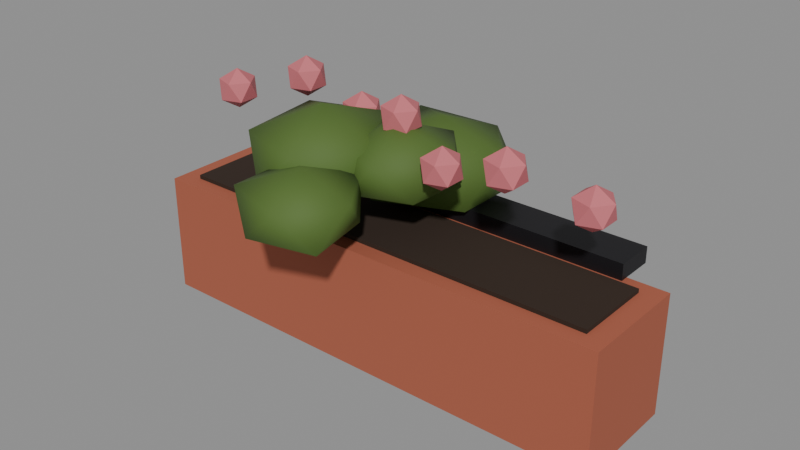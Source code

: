# Source: city_balcony_planter.blend  (saved by Blender 5.4.6; exported with 4.5.12 LTS)
import bpy
from mathutils import Matrix  # noqa: F401  (used for matrix-valued properties, if any)

bpy.ops.wm.read_factory_settings(use_empty=True)
scene = bpy.context.scene
scene.name = 'CityBalconyPlanterAsset'

# ---- collections
col_stubby_citybalconyplanter = bpy.data.collections.new('STUBBY_CityBalconyPlanter'); scene.collection.children.link(col_stubby_citybalconyplanter)

# ---- materials (node trees are filled in below, after node groups)
mat_city_clay = bpy.data.materials.new('City_Clay')
mat_city_clay.use_backface_culling = True
mat_city_clay.diffuse_color = (0.3916, 0.1046, 0.05613, 1.0)
mat_city_soil = bpy.data.materials.new('City_Soil')
mat_city_soil.use_backface_culling = True
mat_city_soil.diffuse_color = (0.02956, 0.01521, 0.008023, 1.0)
mat_city_railing = bpy.data.materials.new('City_Railing')
mat_city_railing.use_backface_culling = True
mat_city_railing.diffuse_color = (0.02416, 0.02315, 0.02732, 1.0)
mat_city_leaf = bpy.data.materials.new('City_Leaf')
mat_city_leaf.diffuse_color = (0.07819, 0.1441, 0.02315, 1.0)
mat_city_bloom = bpy.data.materials.new('City_Bloom')
mat_city_bloom.diffuse_color = (0.5841, 0.1529, 0.1746, 1.0)

# ---- material node trees
mat_city_clay.use_nodes = True; mat_city_clay.node_tree.nodes.clear()
_N = mat_city_clay.node_tree.nodes; _L = mat_city_clay.node_tree.links
n0 = _N.new('ShaderNodeBsdfPrincipled'); n0.name = 'Principled BSDF'; n0.location = (-200, 100)
n0.inputs[0].default_value = (0.3916, 0.1046, 0.05613, 1.0)
n0.inputs[2].default_value = 0.85
n0.inputs[10].default_value = 0.005
n1 = _N.new('ShaderNodeOutputMaterial'); n1.name = 'Material Output'; n1.location = (200, 100)
_L.new(n0.outputs[0], n1.inputs[0])
n1.is_active_output = True
mat_city_soil.use_nodes = True; mat_city_soil.node_tree.nodes.clear()
_N = mat_city_soil.node_tree.nodes; _L = mat_city_soil.node_tree.links
n0 = _N.new('ShaderNodeBsdfPrincipled'); n0.name = 'Principled BSDF'; n0.location = (-200, 100)
n0.inputs[0].default_value = (0.02956, 0.01521, 0.008023, 1.0)
n0.inputs[2].default_value = 1.0
n0.inputs[10].default_value = 0.005
n1 = _N.new('ShaderNodeOutputMaterial'); n1.name = 'Material Output'; n1.location = (200, 100)
_L.new(n0.outputs[0], n1.inputs[0])
n1.is_active_output = True
mat_city_railing.use_nodes = True; mat_city_railing.node_tree.nodes.clear()
_N = mat_city_railing.node_tree.nodes; _L = mat_city_railing.node_tree.links
n0 = _N.new('ShaderNodeBsdfPrincipled'); n0.name = 'Principled BSDF'; n0.location = (-200, 100)
n0.inputs[0].default_value = (0.02416, 0.02315, 0.02732, 1.0)
n0.inputs[1].default_value = 0.6
n0.inputs[10].default_value = 0.005
n1 = _N.new('ShaderNodeOutputMaterial'); n1.name = 'Material Output'; n1.location = (200, 100)
_L.new(n0.outputs[0], n1.inputs[0])
n1.is_active_output = True
mat_city_leaf.use_nodes = True; mat_city_leaf.node_tree.nodes.clear()
_N = mat_city_leaf.node_tree.nodes; _L = mat_city_leaf.node_tree.links
n0 = _N.new('ShaderNodeBsdfPrincipled'); n0.name = 'Principled BSDF'; n0.location = (-200, 100)
n0.inputs[0].default_value = (0.07819, 0.1441, 0.02315, 1.0)
n0.inputs[2].default_value = 0.75
n0.inputs[10].default_value = 0.005
n1 = _N.new('ShaderNodeOutputMaterial'); n1.name = 'Material Output'; n1.location = (200, 100)
_L.new(n0.outputs[0], n1.inputs[0])
n1.is_active_output = True
mat_city_bloom.use_nodes = True; mat_city_bloom.node_tree.nodes.clear()
_N = mat_city_bloom.node_tree.nodes; _L = mat_city_bloom.node_tree.links
n0 = _N.new('ShaderNodeBsdfPrincipled'); n0.name = 'Principled BSDF'; n0.location = (-200, 100)
n0.inputs[0].default_value = (0.5841, 0.1529, 0.1746, 1.0)
n0.inputs[2].default_value = 0.7
n0.inputs[10].default_value = 0.005
n1 = _N.new('ShaderNodeOutputMaterial'); n1.name = 'Material Output'; n1.location = (200, 100)
_L.new(n0.outputs[0], n1.inputs[0])
n1.is_active_output = True

# ---- meshes
me_citybalconyplanter_box = bpy.data.meshes.new('CityBalconyPlanter_Box')
me_citybalconyplanter_box.from_pydata([(-0.6, -0.32, -0.32), (-0.6, -0.32, -0.02), (-0.6, -0.04, -0.32), (-0.6, -0.04, -0.02), (0.6, -0.32, -0.32), (0.6, -0.32, -0.02), (0.6, -0.04, -0.32), (0.6, -0.04, -0.02)], [], [(0, 1, 3, 2), (2, 3, 7, 6), (6, 7, 5, 4), (4, 5, 1, 0), (2, 6, 4, 0), (7, 3, 1, 5)])
_uv = me_citybalconyplanter_box.uv_layers.new(name='UVMap')
_uv.uv.foreach_set('vector', [-0.32, -0.32, -0.32, -0.02, -0.04, -0.02, -0.04, -0.32, -0.6, -0.32, -0.6, -0.02, 0.6, -0.02, 0.6, -0.32, -0.04, -0.32, -0.04, -0.02, -0.32, -0.02, -0.32, -0.32, 0.6, -0.32, 0.6, -0.02, -0.6, -0.02, -0.6, -0.32, -0.6, -0.04, 0.6, -0.04, 0.6, -0.32, -0.6, -0.32, 0.6, -0.04, -0.6, -0.04, -0.6, -0.32, 0.6, -0.32])
me_citybalconyplanter_box.materials.append(mat_city_clay)
me_citybalconyplanter_box.update()
me_citybalconyplanter_soil = bpy.data.meshes.new('CityBalconyPlanter_Soil')
me_citybalconyplanter_soil.from_pydata([(-0.55, -0.28, -0.04), (-0.55, -0.28, -0.01), (-0.55, -0.08, -0.04), (-0.55, -0.08, -0.01), (0.55, -0.28, -0.04), (0.55, -0.28, -0.01), (0.55, -0.08, -0.04), (0.55, -0.08, -0.01)], [], [(0, 1, 3, 2), (2, 3, 7, 6), (6, 7, 5, 4), (4, 5, 1, 0), (2, 6, 4, 0), (7, 3, 1, 5)])
_uv = me_citybalconyplanter_soil.uv_layers.new(name='UVMap')
_uv.uv.foreach_set('vector', [-0.28, -0.04, -0.28, -0.01, -0.08, -0.01, -0.08, -0.04, -0.55, -0.04, -0.55, -0.01, 0.55, -0.01, 0.55, -0.04, -0.08, -0.04, -0.08, -0.01, -0.28, -0.01, -0.28, -0.04, 0.55, -0.04, 0.55, -0.01, -0.55, -0.01, -0.55, -0.04, -0.55, -0.08, 0.55, -0.08, 0.55, -0.28, -0.55, -0.28, 0.55, -0.08, -0.55, -0.08, -0.55, -0.28, 0.55, -0.28])
me_citybalconyplanter_soil.materials.append(mat_city_soil)
me_citybalconyplanter_soil.update()
me_citybalconyplanter_hook = bpy.data.meshes.new('CityBalconyPlanter_Hook')
me_citybalconyplanter_hook.from_pydata([(-0.5, -0.06, -0.02), (-0.5, -0.06, 0.02), (-0.5, 0.04, -0.02), (-0.5, 0.04, 0.02), (0.5, -0.06, -0.02), (0.5, -0.06, 0.02), (0.5, 0.04, -0.02), (0.5, 0.04, 0.02)], [], [(0, 1, 3, 2), (2, 3, 7, 6), (6, 7, 5, 4), (4, 5, 1, 0), (2, 6, 4, 0), (7, 3, 1, 5)])
_uv = me_citybalconyplanter_hook.uv_layers.new(name='UVMap')
_uv.uv.foreach_set('vector', [-0.06, -0.02, -0.06, 0.02, 0.04, 0.02, 0.04, -0.02, -0.5, -0.02, -0.5, 0.02, 0.5, 0.02, 0.5, -0.02, 0.04, -0.02, 0.04, 0.02, -0.06, 0.02, -0.06, -0.02, 0.5, -0.02, 0.5, 0.02, -0.5, 0.02, -0.5, -0.02, -0.5, 0.04, 0.5, 0.04, 0.5, -0.06, -0.5, -0.06, 0.5, 0.04, -0.5, 0.04, -0.5, -0.06, 0.5, -0.06])
me_citybalconyplanter_hook.materials.append(mat_city_railing)
me_citybalconyplanter_hook.update()
me_citybalconyplanter_greens = bpy.data.meshes.new('CityBalconyPlanter_Greens')
me_citybalconyplanter_greens.from_pydata([(0.0, -0.18, 0.05542), (0.1064, -0.2573, 0.1045), (-0.04161, -0.3081, 0.1036), (-0.1401, -0.18, 0.102), (-0.04235, -0.04966, 0.1029), (0.1132, -0.09778, 0.102), (0.04411, -0.3158, 0.1868), (-0.09896, -0.2519, 0.1807), (-0.1245, -0.08958, 0.1902), (0.0453, -0.04058, 0.188), (0.155, -0.18, 0.1905), (0.0, -0.18, 0.2442), (-0.0367, 0.02697, -0.04411), (0.1109, -0.08025, 0.02162), (-0.09781, -0.1611, 0.01701), (-0.1961, 0.02697, 0.02852), (-0.08954, 0.1896, 0.02504), (0.1131, 0.1358, 0.02078), (0.02054, -0.1492, 0.1319), (-0.1817, -0.07838, 0.1301), (-0.1959, 0.1427, 0.1354), (0.01232, 0.1778, 0.1239), (0.1282, 0.02697, 0.1258), (-0.0367, 0.02697, 0.1831), (-0.1582, -0.242, 0.02275), (-0.02549, -0.3384, 0.09565), (-0.2096, -0.4001, 0.09499), (-0.3397, -0.242, 0.09042), (-0.2178, -0.0587, 0.08704), (-0.02467, -0.145, 0.09534), (-0.1055, -0.4042, 0.196), (-0.2944, -0.341, 0.1954), (-0.3094, -0.1321, 0.2009), (-0.0994, -0.06099, 0.202), (0.001475, -0.242, 0.1928), (-0.1582, -0.242, 0.2614), (-0.06795, -0.4071, 0.006859), (0.05051, -0.4932, 0.06192), (-0.1095, -0.5351, 0.06547), (-0.1944, -0.4071, 0.06793), (-0.1057, -0.2909, 0.06921), (0.02824, -0.3372, 0.07018), (-0.02903, -0.5269, 0.1436), (-0.1835, -0.4911, 0.1487), (-0.1849, -0.3222, 0.1492), (-0.02387, -0.2714, 0.1486), (0.0659, -0.4071, 0.146), (-0.06795, -0.4071, 0.1926)], [], [(0, 1, 2), (1, 0, 5), (0, 2, 3), (0, 3, 4), (0, 4, 5), (1, 5, 10), (2, 1, 6), (3, 2, 7), (4, 3, 8), (5, 4, 9), (1, 10, 6), (2, 6, 7), (3, 7, 8), (4, 8, 9), (5, 9, 10), (6, 10, 11), (7, 6, 11), (8, 7, 11), (9, 8, 11), (10, 9, 11), (12, 13, 14), (13, 12, 17), (12, 14, 15), (12, 15, 16), (12, 16, 17), (13, 17, 22), (14, 13, 18), (15, 14, 19), (16, 15, 20), (17, 16, 21), (13, 22, 18), (14, 18, 19), (15, 19, 20), (16, 20, 21), (17, 21, 22), (18, 22, 23), (19, 18, 23), (20, 19, 23), (21, 20, 23), (22, 21, 23), (24, 25, 26), (25, 24, 29), (24, 26, 27), (24, 27, 28), (24, 28, 29), (25, 29, 34), (26, 25, 30), (27, 26, 31), (28, 27, 32), (29, 28, 33), (25, 34, 30), (26, 30, 31), (27, 31, 32), (28, 32, 33), (29, 33, 34), (30, 34, 35), (31, 30, 35), (32, 31, 35), (33, 32, 35), (34, 33, 35), (36, 37, 38), (37, 36, 41), (36, 38, 39), (36, 39, 40), (36, 40, 41), (37, 41, 46), (38, 37, 42), (39, 38, 43), (40, 39, 44), (41, 40, 45), (37, 46, 42), (38, 42, 43), (39, 43, 44), (40, 44, 45), (41, 45, 46), (42, 46, 47), (43, 42, 47), (44, 43, 47), (45, 44, 47), (46, 45, 47)])
me_citybalconyplanter_greens.polygons.foreach_set('use_smooth', [True] * 80)
_uv = me_citybalconyplanter_greens.uv_layers.new(name='UVMap')
_uv.uv.foreach_set('vector', [0.0, -0.18, 0.1064, -0.2573, -0.04161, -0.3081, 0.1064, -0.2573, 0.0, -0.18, 0.1132, -0.09778, 0.0, -0.18, -0.04161, -0.3081, -0.1401, -0.18, 0.0, -0.18, -0.1401, -0.18, -0.04235, -0.04966, 0.0, -0.18, -0.04235, -0.04966, 0.1132, -0.09778, -0.2573, 0.1045, -0.09778, 0.102, -0.18, 0.1905, -0.04161, 0.1036, 0.1064, 0.1045, 0.04411, 0.1868, -0.18, 0.102, -0.3081, 0.1036, -0.2519, 0.1807, -0.04966, 0.1029, -0.18, 0.102, -0.08958, 0.1902, 0.1132, 0.102, -0.04235, 0.1029, 0.0453, 0.188, -0.2573, 0.1045, -0.18, 0.1905, -0.3158, 0.1868, -0.04161, 0.1036, 0.04411, 0.1868, -0.09896, 0.1807, -0.18, 0.102, -0.2519, 0.1807, -0.08958, 0.1902, -0.04235, 0.1029, -0.1245, 0.1902, 0.0453, 0.188, -0.09778, 0.102, -0.04058, 0.188, -0.18, 0.1905, 0.04411, -0.3158, 0.155, -0.18, 0.0, -0.18, -0.09896, -0.2519, 0.04411, -0.3158, 0.0, -0.18, -0.1245, -0.08958, -0.09896, -0.2519, 0.0, -0.18, 0.0453, -0.04058, -0.1245, -0.08958, 0.0, -0.18, 0.155, -0.18, 0.0453, -0.04058, 0.0, -0.18, -0.0367, 0.02697, 0.1109, -0.08025, -0.09781, -0.1611, 0.1109, -0.08025, -0.0367, 0.02697, 0.1131, 0.1358, -0.0367, 0.02697, -0.09781, -0.1611, -0.1961, 0.02697, -0.0367, 0.02697, -0.1961, 0.02697, -0.08954, 0.1896, -0.0367, 0.02697, -0.08954, 0.1896, 0.1131, 0.1358, -0.08025, 0.02162, 0.1358, 0.02078, 0.02697, 0.1258, -0.09781, 0.01701, 0.1109, 0.02162, 0.02054, 0.1319, 0.02697, 0.02852, -0.1611, 0.01701, -0.07838, 0.1301, 0.1896, 0.02504, 0.02697, 0.02852, 0.1427, 0.1354, 0.1131, 0.02078, -0.08954, 0.02504, 0.01232, 0.1239, -0.08025, 0.02162, 0.02697, 0.1258, -0.1492, 0.1319, -0.09781, 0.01701, 0.02054, 0.1319, -0.1817, 0.1301, 0.02697, 0.02852, -0.07838, 0.1301, 0.1427, 0.1354, -0.08954, 0.02504, -0.1959, 0.1354, 0.01232, 0.1239, 0.1358, 0.02078, 0.1778, 0.1239, 0.02697, 0.1258, 0.02054, -0.1492, 0.1282, 0.02697, -0.0367, 0.02697, -0.1817, -0.07838, 0.02054, -0.1492, -0.0367, 0.02697, -0.1959, 0.1427, -0.1817, -0.07838, -0.0367, 0.02697, 0.01232, 0.1778, -0.1959, 0.1427, -0.0367, 0.02697, 0.1282, 0.02697, 0.01232, 0.1778, -0.0367, 0.02697, -0.1582, -0.242, -0.02549, -0.3384, -0.2096, -0.4001, -0.02549, -0.3384, -0.1582, -0.242, -0.02467, -0.145, -0.1582, -0.242, -0.2096, -0.4001, -0.3397, -0.242, -0.1582, -0.242, -0.3397, -0.242, -0.2178, -0.0587, -0.1582, -0.242, -0.2178, -0.0587, -0.02467, -0.145, -0.3384, 0.09565, -0.145, 0.09534, -0.242, 0.1928, -0.2096, 0.09499, -0.02549, 0.09565, -0.1055, 0.196, -0.242, 0.09042, -0.4001, 0.09499, -0.341, 0.1954, -0.0587, 0.08704, -0.242, 0.09042, -0.1321, 0.2009, -0.02467, 0.09534, -0.2178, 0.08704, -0.0994, 0.202, -0.3384, 0.09565, -0.242, 0.1928, -0.4042, 0.196, -0.2096, 0.09499, -0.1055, 0.196, -0.2944, 0.1954, -0.242, 0.09042, -0.341, 0.1954, -0.1321, 0.2009, -0.2178, 0.08704, -0.3094, 0.2009, -0.0994, 0.202, -0.145, 0.09534, -0.06099, 0.202, -0.242, 0.1928, -0.1055, -0.4042, 0.001475, -0.242, -0.1582, -0.242, -0.2944, -0.341, -0.1055, -0.4042, -0.1582, -0.242, -0.3094, -0.1321, -0.2944, -0.341, -0.1582, -0.242, -0.0994, -0.06099, -0.3094, -0.1321, -0.1582, -0.242, 0.001475, -0.242, -0.0994, -0.06099, -0.1582, -0.242, -0.06795, -0.4071, 0.05051, -0.4932, -0.1095, -0.5351, 0.05051, -0.4932, -0.06795, -0.4071, 0.02824, -0.3372, -0.06795, -0.4071, -0.1095, -0.5351, -0.1944, -0.4071, -0.06795, -0.4071, -0.1944, -0.4071, -0.1057, -0.2909, -0.06795, -0.4071, -0.1057, -0.2909, 0.02824, -0.3372, -0.4932, 0.06192, -0.3372, 0.07018, -0.4071, 0.146, -0.1095, 0.06547, 0.05051, 0.06192, -0.02903, 0.1436, -0.4071, 0.06793, -0.5351, 0.06547, -0.4911, 0.1487, -0.2909, 0.06921, -0.4071, 0.06793, -0.3222, 0.1492, 0.02824, 0.07018, -0.1057, 0.06921, -0.02387, 0.1486, -0.4932, 0.06192, -0.4071, 0.146, -0.5269, 0.1436, -0.1095, 0.06547, -0.02903, 0.1436, -0.1835, 0.1487, -0.4071, 0.06793, -0.4911, 0.1487, -0.3222, 0.1492, -0.1057, 0.06921, -0.1849, 0.1492, -0.02387, 0.1486, -0.3372, 0.07018, -0.2714, 0.1486, -0.4071, 0.146, -0.02903, -0.5269, 0.0659, -0.4071, -0.06795, -0.4071, -0.1835, -0.4911, -0.02903, -0.5269, -0.06795, -0.4071, -0.1849, -0.3222, -0.1835, -0.4911, -0.06795, -0.4071, -0.02387, -0.2714, -0.1849, -0.3222, -0.06795, -0.4071, 0.0659, -0.4071, -0.02387, -0.2714, -0.06795, -0.4071])
me_citybalconyplanter_greens.materials.append(mat_city_leaf)
me_citybalconyplanter_greens.update()
me_citybalconyplanter_blooms = bpy.data.meshes.new('CityBalconyPlanter_Blooms')
me_citybalconyplanter_blooms.from_pydata([(-0.5, -0.18, 0.15), (-0.4638, -0.2063, 0.1776), (-0.5138, -0.2225, 0.1776), (-0.5447, -0.18, 0.1776), (-0.5138, -0.1375, 0.1776), (-0.4638, -0.1537, 0.1776), (-0.4862, -0.2225, 0.2224), (-0.5362, -0.2063, 0.2224), (-0.5362, -0.1537, 0.2224), (-0.4862, -0.1375, 0.2224), (-0.4553, -0.18, 0.2224), (-0.5, -0.18, 0.25), (-0.3333, -0.1127, 0.2), (-0.2972, -0.139, 0.2276), (-0.3472, -0.1552, 0.2276), (-0.3781, -0.1127, 0.2276), (-0.3472, -0.07015, 0.2276), (-0.2972, -0.0864, 0.2276), (-0.3195, -0.1552, 0.2724), (-0.3695, -0.139, 0.2724), (-0.3695, -0.0864, 0.2724), (-0.3195, -0.07015, 0.2724), (-0.2886, -0.1127, 0.2724), (-0.3333, -0.1127, 0.3), (-0.1667, -0.1073, 0.15), (-0.1305, -0.1335, 0.1776), (-0.1805, -0.1498, 0.1776), (-0.2114, -0.1073, 0.1776), (-0.1805, -0.06472, 0.1776), (-0.1305, -0.08097, 0.1776), (-0.1528, -0.1498, 0.2224), (-0.2028, -0.1335, 0.2224), (-0.2028, -0.08097, 0.2224), (-0.1528, -0.06472, 0.2224), (-0.1219, -0.1073, 0.2224), (-0.1667, -0.1073, 0.25), (0.0, -0.1687, 0.2), (0.03618, -0.195, 0.2276), (-0.01382, -0.2112, 0.2276), (-0.04472, -0.1687, 0.2276), (-0.01382, -0.1262, 0.2276), (0.03618, -0.1424, 0.2276), (0.01382, -0.2112, 0.2724), (-0.03618, -0.195, 0.2724), (-0.03618, -0.1424, 0.2724), (0.01382, -0.1262, 0.2724), (0.04472, -0.1687, 0.2724), (0.0, -0.1687, 0.3), (0.1667, -0.2405, 0.15), (0.2028, -0.2668, 0.1776), (0.1528, -0.2831, 0.1776), (0.1219, -0.2405, 0.1776), (0.1528, -0.198, 0.1776), (0.2028, -0.2143, 0.1776), (0.1805, -0.2831, 0.2224), (0.1305, -0.2668, 0.2224), (0.1305, -0.2143, 0.2224), (0.1805, -0.198, 0.2224), (0.2114, -0.2405, 0.2224), (0.1667, -0.2405, 0.25), (0.3333, -0.2567, 0.2), (0.3695, -0.283, 0.2276), (0.3195, -0.2992, 0.2276), (0.2886, -0.2567, 0.2276), (0.3195, -0.2142, 0.2276), (0.3695, -0.2304, 0.2276), (0.3472, -0.2992, 0.2724), (0.2972, -0.283, 0.2724), (0.2972, -0.2304, 0.2724), (0.3472, -0.2142, 0.2724), (0.3781, -0.2567, 0.2724), (0.3333, -0.2567, 0.3), (0.5, -0.2024, 0.15), (0.5362, -0.2286, 0.1776), (0.4862, -0.2449, 0.1776), (0.4553, -0.2024, 0.1776), (0.4862, -0.1598, 0.1776), (0.5362, -0.1761, 0.1776), (0.5138, -0.2449, 0.2224), (0.4638, -0.2286, 0.2224), (0.4638, -0.1761, 0.2224), (0.5138, -0.1598, 0.2224), (0.5447, -0.2024, 0.2224), (0.5, -0.2024, 0.25)], [], [(0, 1, 2), (1, 0, 5), (0, 2, 3), (0, 3, 4), (0, 4, 5), (1, 5, 10), (2, 1, 6), (3, 2, 7), (4, 3, 8), (5, 4, 9), (1, 10, 6), (2, 6, 7), (3, 7, 8), (4, 8, 9), (5, 9, 10), (6, 10, 11), (7, 6, 11), (8, 7, 11), (9, 8, 11), (10, 9, 11), (12, 13, 14), (13, 12, 17), (12, 14, 15), (12, 15, 16), (12, 16, 17), (13, 17, 22), (14, 13, 18), (15, 14, 19), (16, 15, 20), (17, 16, 21), (13, 22, 18), (14, 18, 19), (15, 19, 20), (16, 20, 21), (17, 21, 22), (18, 22, 23), (19, 18, 23), (20, 19, 23), (21, 20, 23), (22, 21, 23), (24, 25, 26), (25, 24, 29), (24, 26, 27), (24, 27, 28), (24, 28, 29), (25, 29, 34), (26, 25, 30), (27, 26, 31), (28, 27, 32), (29, 28, 33), (25, 34, 30), (26, 30, 31), (27, 31, 32), (28, 32, 33), (29, 33, 34), (30, 34, 35), (31, 30, 35), (32, 31, 35), (33, 32, 35), (34, 33, 35), (36, 37, 38), (37, 36, 41), (36, 38, 39), (36, 39, 40), (36, 40, 41), (37, 41, 46), (38, 37, 42), (39, 38, 43), (40, 39, 44), (41, 40, 45), (37, 46, 42), (38, 42, 43), (39, 43, 44), (40, 44, 45), (41, 45, 46), (42, 46, 47), (43, 42, 47), (44, 43, 47), (45, 44, 47), (46, 45, 47), (48, 49, 50), (49, 48, 53), (48, 50, 51), (48, 51, 52), (48, 52, 53), (49, 53, 58), (50, 49, 54), (51, 50, 55), (52, 51, 56), (53, 52, 57), (49, 58, 54), (50, 54, 55), (51, 55, 56), (52, 56, 57), (53, 57, 58), (54, 58, 59), (55, 54, 59), (56, 55, 59), (57, 56, 59), (58, 57, 59), (60, 61, 62), (61, 60, 65), (60, 62, 63), (60, 63, 64), (60, 64, 65), (61, 65, 70), (62, 61, 66), (63, 62, 67), (64, 63, 68), (65, 64, 69), (61, 70, 66), (62, 66, 67), (63, 67, 68), (64, 68, 69), (65, 69, 70), (66, 70, 71), (67, 66, 71), (68, 67, 71), (69, 68, 71), (70, 69, 71), (72, 73, 74), (73, 72, 77), (72, 74, 75), (72, 75, 76), (72, 76, 77), (73, 77, 82), (74, 73, 78), (75, 74, 79), (76, 75, 80), (77, 76, 81), (73, 82, 78), (74, 78, 79), (75, 79, 80), (76, 80, 81), (77, 81, 82), (78, 82, 83), (79, 78, 83), (80, 79, 83), (81, 80, 83), (82, 81, 83)])
_uv = me_citybalconyplanter_blooms.uv_layers.new(name='UVMap')
_uv.uv.foreach_set('vector', [-0.5, -0.18, -0.4638, -0.2063, -0.5138, -0.2225, -0.4638, -0.2063, -0.5, -0.18, -0.4638, -0.1537, -0.5, -0.18, -0.5138, -0.2225, -0.5447, -0.18, -0.5, -0.18, -0.5447, -0.18, -0.5138, -0.1375, -0.5, -0.18, -0.5138, -0.1375, -0.4638, -0.1537, -0.2063, 0.1776, -0.1537, 0.1776, -0.18, 0.2224, -0.5138, 0.1776, -0.4638, 0.1776, -0.4862, 0.2224, -0.18, 0.1776, -0.2225, 0.1776, -0.2063, 0.2224, -0.1375, 0.1776, -0.18, 0.1776, -0.1537, 0.2224, -0.4638, 0.1776, -0.5138, 0.1776, -0.4862, 0.2224, -0.2063, 0.1776, -0.18, 0.2224, -0.2225, 0.2224, -0.5138, 0.1776, -0.4862, 0.2224, -0.5362, 0.2224, -0.18, 0.1776, -0.2063, 0.2224, -0.1537, 0.2224, -0.5138, 0.1776, -0.5362, 0.2224, -0.4862, 0.2224, -0.1537, 0.1776, -0.1375, 0.2224, -0.18, 0.2224, -0.4862, -0.2225, -0.4553, -0.18, -0.5, -0.18, -0.5362, -0.2063, -0.4862, -0.2225, -0.5, -0.18, -0.5362, -0.1537, -0.5362, -0.2063, -0.5, -0.18, -0.4862, -0.1375, -0.5362, -0.1537, -0.5, -0.18, -0.4553, -0.18, -0.4862, -0.1375, -0.5, -0.18, -0.3333, -0.1127, -0.2972, -0.139, -0.3472, -0.1552, -0.2972, -0.139, -0.3333, -0.1127, -0.2972, -0.0864, -0.3333, -0.1127, -0.3472, -0.1552, -0.3781, -0.1127, -0.3333, -0.1127, -0.3781, -0.1127, -0.3472, -0.07015, -0.3333, -0.1127, -0.3472, -0.07015, -0.2972, -0.0864, -0.139, 0.2276, -0.0864, 0.2276, -0.1127, 0.2724, -0.3472, 0.2276, -0.2972, 0.2276, -0.3195, 0.2724, -0.1127, 0.2276, -0.1552, 0.2276, -0.139, 0.2724, -0.07015, 0.2276, -0.1127, 0.2276, -0.0864, 0.2724, -0.2972, 0.2276, -0.3472, 0.2276, -0.3195, 0.2724, -0.139, 0.2276, -0.1127, 0.2724, -0.1552, 0.2724, -0.3472, 0.2276, -0.3195, 0.2724, -0.3695, 0.2724, -0.1127, 0.2276, -0.139, 0.2724, -0.0864, 0.2724, -0.3472, 0.2276, -0.3695, 0.2724, -0.3195, 0.2724, -0.0864, 0.2276, -0.07015, 0.2724, -0.1127, 0.2724, -0.3195, -0.1552, -0.2886, -0.1127, -0.3333, -0.1127, -0.3695, -0.139, -0.3195, -0.1552, -0.3333, -0.1127, -0.3695, -0.0864, -0.3695, -0.139, -0.3333, -0.1127, -0.3195, -0.07015, -0.3695, -0.0864, -0.3333, -0.1127, -0.2886, -0.1127, -0.3195, -0.07015, -0.3333, -0.1127, -0.1667, -0.1073, -0.1305, -0.1335, -0.1805, -0.1498, -0.1305, -0.1335, -0.1667, -0.1073, -0.1305, -0.08097, -0.1667, -0.1073, -0.1805, -0.1498, -0.2114, -0.1073, -0.1667, -0.1073, -0.2114, -0.1073, -0.1805, -0.06472, -0.1667, -0.1073, -0.1805, -0.06472, -0.1305, -0.08097, -0.1335, 0.1776, -0.08097, 0.1776, -0.1073, 0.2224, -0.1805, 0.1776, -0.1305, 0.1776, -0.1528, 0.2224, -0.1073, 0.1776, -0.1498, 0.1776, -0.1335, 0.2224, -0.06472, 0.1776, -0.1073, 0.1776, -0.08097, 0.2224, -0.1305, 0.1776, -0.1805, 0.1776, -0.1528, 0.2224, -0.1335, 0.1776, -0.1073, 0.2224, -0.1498, 0.2224, -0.1805, 0.1776, -0.1528, 0.2224, -0.2028, 0.2224, -0.1073, 0.1776, -0.1335, 0.2224, -0.08097, 0.2224, -0.1805, 0.1776, -0.2028, 0.2224, -0.1528, 0.2224, -0.08097, 0.1776, -0.06472, 0.2224, -0.1073, 0.2224, -0.1528, -0.1498, -0.1219, -0.1073, -0.1667, -0.1073, -0.2028, -0.1335, -0.1528, -0.1498, -0.1667, -0.1073, -0.2028, -0.08097, -0.2028, -0.1335, -0.1667, -0.1073, -0.1528, -0.06472, -0.2028, -0.08097, -0.1667, -0.1073, -0.1219, -0.1073, -0.1528, -0.06472, -0.1667, -0.1073, 0.0, -0.1687, 0.03618, -0.195, -0.01382, -0.2112, 0.03618, -0.195, 0.0, -0.1687, 0.03618, -0.1424, 0.0, -0.1687, -0.01382, -0.2112, -0.04472, -0.1687, 0.0, -0.1687, -0.04472, -0.1687, -0.01382, -0.1262, 0.0, -0.1687, -0.01382, -0.1262, 0.03618, -0.1424, -0.195, 0.2276, -0.1424, 0.2276, -0.1687, 0.2724, -0.01382, 0.2276, 0.03618, 0.2276, 0.01382, 0.2724, -0.1687, 0.2276, -0.2112, 0.2276, -0.195, 0.2724, -0.1262, 0.2276, -0.1687, 0.2276, -0.1424, 0.2724, 0.03618, 0.2276, -0.01382, 0.2276, 0.01382, 0.2724, -0.195, 0.2276, -0.1687, 0.2724, -0.2112, 0.2724, -0.01382, 0.2276, 0.01382, 0.2724, -0.03618, 0.2724, -0.1687, 0.2276, -0.195, 0.2724, -0.1424, 0.2724, -0.01382, 0.2276, -0.03618, 0.2724, 0.01382, 0.2724, -0.1424, 0.2276, -0.1262, 0.2724, -0.1687, 0.2724, 0.01382, -0.2112, 0.04472, -0.1687, 0.0, -0.1687, -0.03618, -0.195, 0.01382, -0.2112, 0.0, -0.1687, -0.03618, -0.1424, -0.03618, -0.195, 0.0, -0.1687, 0.01382, -0.1262, -0.03618, -0.1424, 0.0, -0.1687, 0.04472, -0.1687, 0.01382, -0.1262, 0.0, -0.1687, 0.1667, -0.2405, 0.2028, -0.2668, 0.1528, -0.2831, 0.2028, -0.2668, 0.1667, -0.2405, 0.2028, -0.2143, 0.1667, -0.2405, 0.1528, -0.2831, 0.1219, -0.2405, 0.1667, -0.2405, 0.1219, -0.2405, 0.1528, -0.198, 0.1667, -0.2405, 0.1528, -0.198, 0.2028, -0.2143, -0.2668, 0.1776, -0.2143, 0.1776, -0.2405, 0.2224, 0.1528, 0.1776, 0.2028, 0.1776, 0.1805, 0.2224, -0.2405, 0.1776, -0.2831, 0.1776, -0.2668, 0.2224, -0.198, 0.1776, -0.2405, 0.1776, -0.2143, 0.2224, 0.2028, 0.1776, 0.1528, 0.1776, 0.1805, 0.2224, -0.2668, 0.1776, -0.2405, 0.2224, -0.2831, 0.2224, 0.1528, 0.1776, 0.1805, 0.2224, 0.1305, 0.2224, -0.2405, 0.1776, -0.2668, 0.2224, -0.2143, 0.2224, 0.1528, 0.1776, 0.1305, 0.2224, 0.1805, 0.2224, -0.2143, 0.1776, -0.198, 0.2224, -0.2405, 0.2224, 0.1805, -0.2831, 0.2114, -0.2405, 0.1667, -0.2405, 0.1305, -0.2668, 0.1805, -0.2831, 0.1667, -0.2405, 0.1305, -0.2143, 0.1305, -0.2668, 0.1667, -0.2405, 0.1805, -0.198, 0.1305, -0.2143, 0.1667, -0.2405, 0.2114, -0.2405, 0.1805, -0.198, 0.1667, -0.2405, 0.3333, -0.2567, 0.3695, -0.283, 0.3195, -0.2992, 0.3695, -0.283, 0.3333, -0.2567, 0.3695, -0.2304, 0.3333, -0.2567, 0.3195, -0.2992, 0.2886, -0.2567, 0.3333, -0.2567, 0.2886, -0.2567, 0.3195, -0.2142, 0.3333, -0.2567, 0.3195, -0.2142, 0.3695, -0.2304, -0.283, 0.2276, -0.2304, 0.2276, -0.2567, 0.2724, 0.3195, 0.2276, 0.3695, 0.2276, 0.3472, 0.2724, -0.2567, 0.2276, -0.2992, 0.2276, -0.283, 0.2724, -0.2142, 0.2276, -0.2567, 0.2276, -0.2304, 0.2724, 0.3695, 0.2276, 0.3195, 0.2276, 0.3472, 0.2724, -0.283, 0.2276, -0.2567, 0.2724, -0.2992, 0.2724, 0.3195, 0.2276, 0.3472, 0.2724, 0.2972, 0.2724, -0.2567, 0.2276, -0.283, 0.2724, -0.2304, 0.2724, 0.3195, 0.2276, 0.2972, 0.2724, 0.3472, 0.2724, -0.2304, 0.2276, -0.2142, 0.2724, -0.2567, 0.2724, 0.3472, -0.2992, 0.3781, -0.2567, 0.3333, -0.2567, 0.2972, -0.283, 0.3472, -0.2992, 0.3333, -0.2567, 0.2972, -0.2304, 0.2972, -0.283, 0.3333, -0.2567, 0.3472, -0.2142, 0.2972, -0.2304, 0.3333, -0.2567, 0.3781, -0.2567, 0.3472, -0.2142, 0.3333, -0.2567, 0.5, -0.2024, 0.5362, -0.2286, 0.4862, -0.2449, 0.5362, -0.2286, 0.5, -0.2024, 0.5362, -0.1761, 0.5, -0.2024, 0.4862, -0.2449, 0.4553, -0.2024, 0.5, -0.2024, 0.4553, -0.2024, 0.4862, -0.1598, 0.5, -0.2024, 0.4862, -0.1598, 0.5362, -0.1761, -0.2286, 0.1776, -0.1761, 0.1776, -0.2024, 0.2224, 0.4862, 0.1776, 0.5362, 0.1776, 0.5138, 0.2224, -0.2024, 0.1776, -0.2449, 0.1776, -0.2286, 0.2224, -0.1598, 0.1776, -0.2024, 0.1776, -0.1761, 0.2224, 0.5362, 0.1776, 0.4862, 0.1776, 0.5138, 0.2224, -0.2286, 0.1776, -0.2024, 0.2224, -0.2449, 0.2224, 0.4862, 0.1776, 0.5138, 0.2224, 0.4638, 0.2224, -0.2024, 0.1776, -0.2286, 0.2224, -0.1761, 0.2224, 0.4862, 0.1776, 0.4638, 0.2224, 0.5138, 0.2224, -0.1761, 0.1776, -0.1598, 0.2224, -0.2024, 0.2224, 0.5138, -0.2449, 0.5447, -0.2024, 0.5, -0.2024, 0.4638, -0.2286, 0.5138, -0.2449, 0.5, -0.2024, 0.4638, -0.1761, 0.4638, -0.2286, 0.5, -0.2024, 0.5138, -0.1598, 0.4638, -0.1761, 0.5, -0.2024, 0.5447, -0.2024, 0.5138, -0.1598, 0.5, -0.2024])
me_citybalconyplanter_blooms.materials.append(mat_city_bloom)
me_citybalconyplanter_blooms.update()

# ---- objects
ob_citybalconyplanter_root = bpy.data.objects.new('CityBalconyPlanter_Root', None)
ob_citybalconyplanter_box = bpy.data.objects.new('CityBalconyPlanter_Box', me_citybalconyplanter_box)
ob_citybalconyplanter_soil = bpy.data.objects.new('CityBalconyPlanter_Soil', me_citybalconyplanter_soil)
ob_citybalconyplanter_hook = bpy.data.objects.new('CityBalconyPlanter_Hook', me_citybalconyplanter_hook)
ob_citybalconyplanter_greens = bpy.data.objects.new('CityBalconyPlanter_Greens', me_citybalconyplanter_greens)
ob_citybalconyplanter_blooms = bpy.data.objects.new('CityBalconyPlanter_Blooms', me_citybalconyplanter_blooms)
ob_city_balcony_planter_lod0 = bpy.data.objects.new('city_balcony_planter_LOD0', None)

# ---- transforms, parenting, visibility, modifiers, constraints
ob_citybalconyplanter_root.location = (0.0, 0.0, 0.0)
ob_citybalconyplanter_box.parent = ob_city_balcony_planter_lod0
ob_citybalconyplanter_box.location = (0.0, 0.0, 0.0)
ob_citybalconyplanter_soil.parent = ob_city_balcony_planter_lod0
ob_citybalconyplanter_soil.location = (0.0, 0.0, 0.0)
ob_citybalconyplanter_hook.parent = ob_city_balcony_planter_lod0
ob_citybalconyplanter_hook.location = (0.0, 0.0, 0.0)
ob_citybalconyplanter_greens.parent = ob_city_balcony_planter_lod0
ob_citybalconyplanter_greens.location = (0.0, 0.0, 0.0)
ob_citybalconyplanter_blooms.parent = ob_city_balcony_planter_lod0
ob_citybalconyplanter_blooms.location = (0.0, 0.0, 0.0)
ob_city_balcony_planter_lod0.parent = ob_citybalconyplanter_root
ob_city_balcony_planter_lod0.location = (0.0, 0.0, 0.0)

# ---- collection membership
col_stubby_citybalconyplanter.objects.link(ob_citybalconyplanter_root)
col_stubby_citybalconyplanter.objects.link(ob_citybalconyplanter_box)
col_stubby_citybalconyplanter.objects.link(ob_citybalconyplanter_soil)
col_stubby_citybalconyplanter.objects.link(ob_citybalconyplanter_hook)
col_stubby_citybalconyplanter.objects.link(ob_citybalconyplanter_greens)
col_stubby_citybalconyplanter.objects.link(ob_citybalconyplanter_blooms)
col_stubby_citybalconyplanter.objects.link(ob_city_balcony_planter_lod0)

# ---- scene / render settings (as saved in the file)
scene.frame_start = 1; scene.frame_end = 250; scene.frame_set(1)
scene.render.engine = 'BLENDER_EEVEE_NEXT'
scene.render.image_settings.exr_codec = 'NONE'
scene.render.use_bake_clear = False
scene.render.bake_margin = 0
scene.render.bake_bias = 0.0
scene.render.bake_samples = 0
scene.render.simplify_subdivision_render = 0
scene.render.simplify_child_particles_render = 0.0
scene.render.compositor_device = 'GPU'
scene.eevee.use_volume_custom_range = False
scene.eevee.gtao_distance = 0.0
scene.eevee.use_fast_gi = False
scene.eevee.fast_gi_thickness_near = 0.1
scene.eevee.fast_gi_thickness_far = 0.0
scene.eevee.ray_tracing_options.screen_trace_thickness = 0.1
bpy.context.view_layer.update()

# ---- added for rendering (the .blend has no active camera and no usable light): camera, sun + grey world if the file has none
cam_auto = bpy.data.cameras.new('AutoCamera')
cam_auto.lens = 50.0
cam_auto.sensor_width = 36.0
cam_auto.clip_end = 1000.0
ob_auto_camera = bpy.data.objects.new('AutoCamera', cam_auto)
scene.collection.objects.link(ob_auto_camera)
ob_auto_camera.location = (1.41822, -1.87463, 1.12458)
ob_auto_camera.rotation_euler = (1.09748, -7.21219e-08, 0.694738)
scene.camera = ob_auto_camera
light_auto_sun = bpy.data.lights.new('AutoSun', 'SUN')
light_auto_sun.energy = 3.0
light_auto_sun.angle = 0.0523599
ob_auto_sun = bpy.data.objects.new('AutoSun', light_auto_sun)
scene.collection.objects.link(ob_auto_sun)
ob_auto_sun.rotation_euler = (0.872665, 0.174533, 0.523599)
if scene.world is None:
    world_auto = bpy.data.worlds.new('AutoWorld')
    world_auto.color = (0.3, 0.3, 0.3)
    scene.world = world_auto
bpy.context.view_layer.update()
